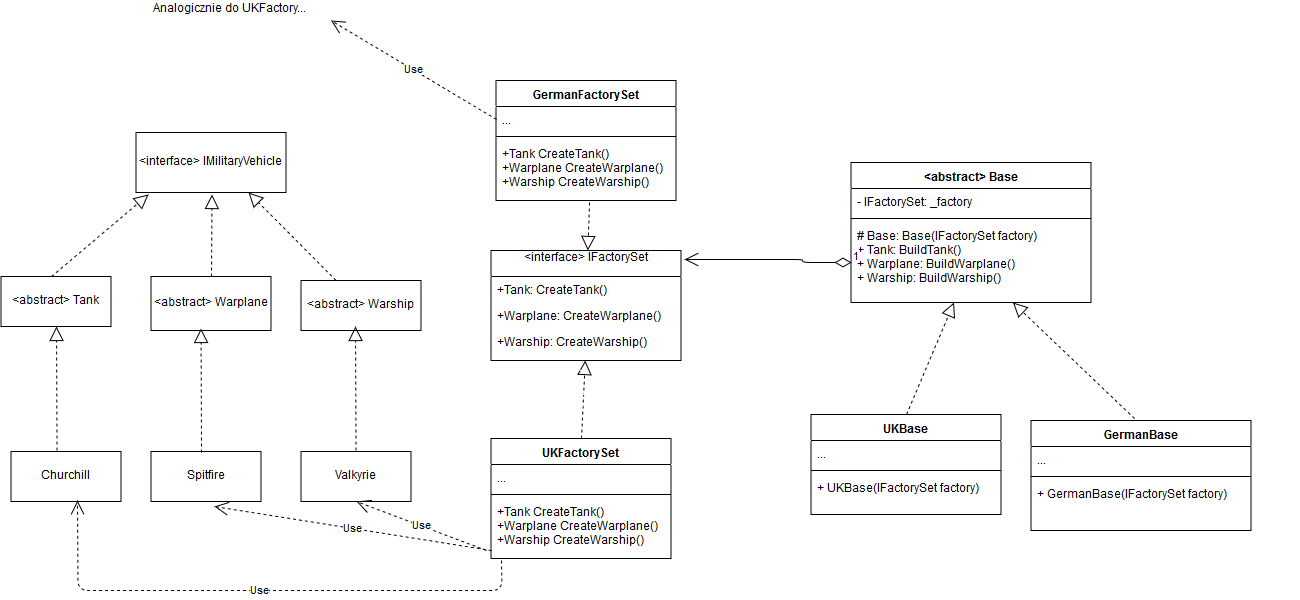

The diagram above was exported from draw.io. Its source (the exported page's mxGraphModel, read from the mxfile embedded in the PNG):
<mxGraphModel dx="2593.5" dy="1720" grid="1" gridSize="10" guides="1" tooltips="1" connect="1" arrows="1" fold="1" page="1" pageScale="1.5" pageWidth="1169" pageHeight="826" background="none" math="0" shadow="0">
  <root>
    <mxCell id="0" style=";html=1;" />
    <mxCell id="1" style=";html=1;" parent="0" />
    <mxCell id="1672d66443f91eb5-23" value="Title" style="text;strokeColor=none;fillColor=none;html=1;fontSize=24;fontStyle=1;verticalAlign=middle;align=center;" parent="1" vertex="1">
      <mxGeometry x="120" y="40" width="1510" height="40" as="geometry" />
    </mxCell>
    <mxCell id="9-emqmU8KyL55TVq6mgI-1" value="&lt;interface&gt; IFactorySet&#10;" style="swimlane;fontStyle=0;childLayout=stackLayout;horizontal=1;startSize=26;fillColor=none;horizontalStack=0;resizeParent=1;resizeParentMax=0;resizeLast=0;collapsible=1;marginBottom=0;" vertex="1" parent="1">
      <mxGeometry x="-580" y="-340" width="190" height="110" as="geometry" />
    </mxCell>
    <mxCell id="9-emqmU8KyL55TVq6mgI-2" value="+Tank: CreateTank()" style="text;strokeColor=none;fillColor=none;align=left;verticalAlign=top;spacingLeft=4;spacingRight=4;overflow=hidden;rotatable=0;points=[[0,0.5],[1,0.5]];portConstraint=eastwest;" vertex="1" parent="9-emqmU8KyL55TVq6mgI-1">
      <mxGeometry y="26" width="190" height="26" as="geometry" />
    </mxCell>
    <mxCell id="9-emqmU8KyL55TVq6mgI-3" value="+Warplane: CreateWarplane()" style="text;strokeColor=none;fillColor=none;align=left;verticalAlign=top;spacingLeft=4;spacingRight=4;overflow=hidden;rotatable=0;points=[[0,0.5],[1,0.5]];portConstraint=eastwest;" vertex="1" parent="9-emqmU8KyL55TVq6mgI-1">
      <mxGeometry y="52" width="190" height="26" as="geometry" />
    </mxCell>
    <mxCell id="9-emqmU8KyL55TVq6mgI-4" value="+Warship: CreateWarship()" style="text;strokeColor=none;fillColor=none;align=left;verticalAlign=top;spacingLeft=4;spacingRight=4;overflow=hidden;rotatable=0;points=[[0,0.5],[1,0.5]];portConstraint=eastwest;" vertex="1" parent="9-emqmU8KyL55TVq6mgI-1">
      <mxGeometry y="78" width="190" height="32" as="geometry" />
    </mxCell>
    <mxCell id="9-emqmU8KyL55TVq6mgI-14" value="UKFactorySet" style="swimlane;fontStyle=1;align=center;verticalAlign=top;childLayout=stackLayout;horizontal=1;startSize=26;horizontalStack=0;resizeParent=1;resizeParentMax=0;resizeLast=0;collapsible=1;marginBottom=0;" vertex="1" parent="1">
      <mxGeometry x="-580" y="-152" width="180" height="120" as="geometry" />
    </mxCell>
    <mxCell id="9-emqmU8KyL55TVq6mgI-15" value="...&#10;" style="text;strokeColor=none;fillColor=none;align=left;verticalAlign=top;spacingLeft=4;spacingRight=4;overflow=hidden;rotatable=0;points=[[0,0.5],[1,0.5]];portConstraint=eastwest;" vertex="1" parent="9-emqmU8KyL55TVq6mgI-14">
      <mxGeometry y="26" width="180" height="26" as="geometry" />
    </mxCell>
    <mxCell id="9-emqmU8KyL55TVq6mgI-16" value="" style="line;strokeWidth=1;fillColor=none;align=left;verticalAlign=middle;spacingTop=-1;spacingLeft=3;spacingRight=3;rotatable=0;labelPosition=right;points=[];portConstraint=eastwest;" vertex="1" parent="9-emqmU8KyL55TVq6mgI-14">
      <mxGeometry y="52" width="180" height="8" as="geometry" />
    </mxCell>
    <mxCell id="9-emqmU8KyL55TVq6mgI-17" value="+Tank CreateTank()&#10;+Warplane CreateWarplane()&#10;+Warship CreateWarship()&#10;" style="text;strokeColor=none;fillColor=none;align=left;verticalAlign=top;spacingLeft=4;spacingRight=4;overflow=hidden;rotatable=0;points=[[0,0.5],[1,0.5]];portConstraint=eastwest;" vertex="1" parent="9-emqmU8KyL55TVq6mgI-14">
      <mxGeometry y="60" width="180" height="60" as="geometry" />
    </mxCell>
    <mxCell id="9-emqmU8KyL55TVq6mgI-18" value="GermanFactorySet" style="swimlane;fontStyle=1;align=center;verticalAlign=top;childLayout=stackLayout;horizontal=1;startSize=26;horizontalStack=0;resizeParent=1;resizeParentMax=0;resizeLast=0;collapsible=1;marginBottom=0;" vertex="1" parent="1">
      <mxGeometry x="-575" y="-510" width="180" height="120" as="geometry" />
    </mxCell>
    <mxCell id="9-emqmU8KyL55TVq6mgI-19" value="...&#10;" style="text;strokeColor=none;fillColor=none;align=left;verticalAlign=top;spacingLeft=4;spacingRight=4;overflow=hidden;rotatable=0;points=[[0,0.5],[1,0.5]];portConstraint=eastwest;" vertex="1" parent="9-emqmU8KyL55TVq6mgI-18">
      <mxGeometry y="26" width="180" height="26" as="geometry" />
    </mxCell>
    <mxCell id="9-emqmU8KyL55TVq6mgI-20" value="" style="line;strokeWidth=1;fillColor=none;align=left;verticalAlign=middle;spacingTop=-1;spacingLeft=3;spacingRight=3;rotatable=0;labelPosition=right;points=[];portConstraint=eastwest;" vertex="1" parent="9-emqmU8KyL55TVq6mgI-18">
      <mxGeometry y="52" width="180" height="8" as="geometry" />
    </mxCell>
    <mxCell id="9-emqmU8KyL55TVq6mgI-21" value="+Tank CreateTank()&#10;+Warplane CreateWarplane()&#10;+Warship CreateWarship()&#10;" style="text;strokeColor=none;fillColor=none;align=left;verticalAlign=top;spacingLeft=4;spacingRight=4;overflow=hidden;rotatable=0;points=[[0,0.5],[1,0.5]];portConstraint=eastwest;" vertex="1" parent="9-emqmU8KyL55TVq6mgI-18">
      <mxGeometry y="60" width="180" height="60" as="geometry" />
    </mxCell>
    <mxCell id="9-emqmU8KyL55TVq6mgI-25" value="Churchill" style="html=1;" vertex="1" parent="1">
      <mxGeometry x="-1060" y="-139" width="110" height="50" as="geometry" />
    </mxCell>
    <mxCell id="9-emqmU8KyL55TVq6mgI-26" value="&lt;div&gt;Spitfire&lt;/div&gt;" style="html=1;" vertex="1" parent="1">
      <mxGeometry x="-920" y="-139" width="110" height="50" as="geometry" />
    </mxCell>
    <mxCell id="9-emqmU8KyL55TVq6mgI-27" value="Valkyrie" style="html=1;" vertex="1" parent="1">
      <mxGeometry x="-770" y="-139" width="110" height="50" as="geometry" />
    </mxCell>
    <mxCell id="9-emqmU8KyL55TVq6mgI-28" value="&amp;lt;abstract&amp;gt; Tank" style="html=1;" vertex="1" parent="1">
      <mxGeometry x="-1070" y="-314" width="110" height="50" as="geometry" />
    </mxCell>
    <mxCell id="9-emqmU8KyL55TVq6mgI-29" value="&amp;lt;abstract&amp;gt; Warplane" style="html=1;" vertex="1" parent="1">
      <mxGeometry x="-920" y="-314" width="120" height="54" as="geometry" />
    </mxCell>
    <mxCell id="9-emqmU8KyL55TVq6mgI-30" value="&amp;lt;abstract&amp;gt; Warship" style="html=1;" vertex="1" parent="1">
      <mxGeometry x="-770" y="-310" width="120" height="50" as="geometry" />
    </mxCell>
    <mxCell id="9-emqmU8KyL55TVq6mgI-33" value="UKBase" style="swimlane;fontStyle=1;align=center;verticalAlign=top;childLayout=stackLayout;horizontal=1;startSize=26;horizontalStack=0;resizeParent=1;resizeParentMax=0;resizeLast=0;collapsible=1;marginBottom=0;" vertex="1" parent="1">
      <mxGeometry x="-260" y="-176" width="190" height="100" as="geometry" />
    </mxCell>
    <mxCell id="9-emqmU8KyL55TVq6mgI-34" value="..." style="text;strokeColor=none;fillColor=none;align=left;verticalAlign=top;spacingLeft=4;spacingRight=4;overflow=hidden;rotatable=0;points=[[0,0.5],[1,0.5]];portConstraint=eastwest;" vertex="1" parent="9-emqmU8KyL55TVq6mgI-33">
      <mxGeometry y="26" width="190" height="26" as="geometry" />
    </mxCell>
    <mxCell id="9-emqmU8KyL55TVq6mgI-35" value="" style="line;strokeWidth=1;fillColor=none;align=left;verticalAlign=middle;spacingTop=-1;spacingLeft=3;spacingRight=3;rotatable=0;labelPosition=right;points=[];portConstraint=eastwest;" vertex="1" parent="9-emqmU8KyL55TVq6mgI-33">
      <mxGeometry y="52" width="190" height="8" as="geometry" />
    </mxCell>
    <mxCell id="9-emqmU8KyL55TVq6mgI-36" value="+ UKBase(IFactorySet factory)" style="text;strokeColor=none;fillColor=none;align=left;verticalAlign=top;spacingLeft=4;spacingRight=4;overflow=hidden;rotatable=0;points=[[0,0.5],[1,0.5]];portConstraint=eastwest;" vertex="1" parent="9-emqmU8KyL55TVq6mgI-33">
      <mxGeometry y="60" width="190" height="40" as="geometry" />
    </mxCell>
    <mxCell id="9-emqmU8KyL55TVq6mgI-42" value="&lt;abstract&gt; Base" style="swimlane;fontStyle=1;align=center;verticalAlign=top;childLayout=stackLayout;horizontal=1;startSize=26;horizontalStack=0;resizeParent=1;resizeParentMax=0;resizeLast=0;collapsible=1;marginBottom=0;" vertex="1" parent="1">
      <mxGeometry x="-220" y="-428" width="240" height="140" as="geometry" />
    </mxCell>
    <mxCell id="9-emqmU8KyL55TVq6mgI-43" value="- IFactorySet: _factory" style="text;strokeColor=none;fillColor=none;align=left;verticalAlign=top;spacingLeft=4;spacingRight=4;overflow=hidden;rotatable=0;points=[[0,0.5],[1,0.5]];portConstraint=eastwest;" vertex="1" parent="9-emqmU8KyL55TVq6mgI-42">
      <mxGeometry y="26" width="240" height="26" as="geometry" />
    </mxCell>
    <mxCell id="9-emqmU8KyL55TVq6mgI-44" value="" style="line;strokeWidth=1;fillColor=none;align=left;verticalAlign=middle;spacingTop=-1;spacingLeft=3;spacingRight=3;rotatable=0;labelPosition=right;points=[];portConstraint=eastwest;" vertex="1" parent="9-emqmU8KyL55TVq6mgI-42">
      <mxGeometry y="52" width="240" height="8" as="geometry" />
    </mxCell>
    <mxCell id="9-emqmU8KyL55TVq6mgI-45" value="# Base: Base(IFactorySet factory)&#10;+ Tank: BuildTank()&#10;+ Warplane: BuildWarplane()&#10;+ Warship: BuildWarship()&#10;" style="text;strokeColor=none;fillColor=none;align=left;verticalAlign=top;spacingLeft=4;spacingRight=4;overflow=hidden;rotatable=0;points=[[0,0.5],[1,0.5]];portConstraint=eastwest;" vertex="1" parent="9-emqmU8KyL55TVq6mgI-42">
      <mxGeometry y="60" width="240" height="80" as="geometry" />
    </mxCell>
    <mxCell id="9-emqmU8KyL55TVq6mgI-47" value="" style="endArrow=block;dashed=1;endFill=0;endSize=12;html=1;exitX=0.5;exitY=0;exitDx=0;exitDy=0;" edge="1" parent="1" source="9-emqmU8KyL55TVq6mgI-14" target="9-emqmU8KyL55TVq6mgI-4">
      <mxGeometry width="160" relative="1" as="geometry">
        <mxPoint x="-550" y="-167.5" as="sourcePoint" />
        <mxPoint x="-390" y="-167.5" as="targetPoint" />
      </mxGeometry>
    </mxCell>
    <mxCell id="9-emqmU8KyL55TVq6mgI-48" value="" style="endArrow=block;dashed=1;endFill=0;endSize=12;html=1;exitX=0.519;exitY=1.033;exitDx=0;exitDy=0;exitPerimeter=0;" edge="1" parent="1" source="9-emqmU8KyL55TVq6mgI-21" target="9-emqmU8KyL55TVq6mgI-1">
      <mxGeometry width="160" relative="1" as="geometry">
        <mxPoint x="-360" y="-376" as="sourcePoint" />
        <mxPoint x="-356.26595744680844" y="-454" as="targetPoint" />
      </mxGeometry>
    </mxCell>
    <mxCell id="9-emqmU8KyL55TVq6mgI-49" value="1" style="endArrow=open;html=1;endSize=12;startArrow=diamondThin;startSize=14;startFill=0;edgeStyle=orthogonalEdgeStyle;align=left;verticalAlign=bottom;exitX=0;exitY=0.5;exitDx=0;exitDy=0;entryX=1.018;entryY=0.082;entryDx=0;entryDy=0;entryPerimeter=0;" edge="1" parent="1" source="9-emqmU8KyL55TVq6mgI-45" target="9-emqmU8KyL55TVq6mgI-1">
      <mxGeometry x="-1" y="3" relative="1" as="geometry">
        <mxPoint x="-440" y="-384.5" as="sourcePoint" />
        <mxPoint x="-230" y="-385" as="targetPoint" />
        <Array as="points">
          <mxPoint x="-269" y="-328" />
          <mxPoint x="-269" y="-331" />
        </Array>
      </mxGeometry>
    </mxCell>
    <mxCell id="9-emqmU8KyL55TVq6mgI-50" value="" style="endArrow=block;dashed=1;endFill=0;endSize=12;html=1;exitX=0.5;exitY=0;exitDx=0;exitDy=0;" edge="1" parent="1" source="9-emqmU8KyL55TVq6mgI-33" target="9-emqmU8KyL55TVq6mgI-45">
      <mxGeometry width="160" relative="1" as="geometry">
        <mxPoint x="-220" y="-240" as="sourcePoint" />
        <mxPoint x="-60" y="-240" as="targetPoint" />
      </mxGeometry>
    </mxCell>
    <mxCell id="9-emqmU8KyL55TVq6mgI-51" value="GermanBase" style="swimlane;fontStyle=1;align=center;verticalAlign=top;childLayout=stackLayout;horizontal=1;startSize=26;horizontalStack=0;resizeParent=1;resizeParentMax=0;resizeLast=0;collapsible=1;marginBottom=0;" vertex="1" parent="1">
      <mxGeometry x="-40" y="-170" width="220" height="110" as="geometry" />
    </mxCell>
    <mxCell id="9-emqmU8KyL55TVq6mgI-52" value="..." style="text;strokeColor=none;fillColor=none;align=left;verticalAlign=top;spacingLeft=4;spacingRight=4;overflow=hidden;rotatable=0;points=[[0,0.5],[1,0.5]];portConstraint=eastwest;" vertex="1" parent="9-emqmU8KyL55TVq6mgI-51">
      <mxGeometry y="26" width="220" height="26" as="geometry" />
    </mxCell>
    <mxCell id="9-emqmU8KyL55TVq6mgI-53" value="" style="line;strokeWidth=1;fillColor=none;align=left;verticalAlign=middle;spacingTop=-1;spacingLeft=3;spacingRight=3;rotatable=0;labelPosition=right;points=[];portConstraint=eastwest;" vertex="1" parent="9-emqmU8KyL55TVq6mgI-51">
      <mxGeometry y="52" width="220" height="8" as="geometry" />
    </mxCell>
    <mxCell id="9-emqmU8KyL55TVq6mgI-54" value="+ GermanBase(IFactorySet factory)" style="text;strokeColor=none;fillColor=none;align=left;verticalAlign=top;spacingLeft=4;spacingRight=4;overflow=hidden;rotatable=0;points=[[0,0.5],[1,0.5]];portConstraint=eastwest;" vertex="1" parent="9-emqmU8KyL55TVq6mgI-51">
      <mxGeometry y="60" width="220" height="50" as="geometry" />
    </mxCell>
    <mxCell id="9-emqmU8KyL55TVq6mgI-55" value="" style="endArrow=block;dashed=1;endFill=0;endSize=12;html=1;exitX=0.47;exitY=-0.018;exitDx=0;exitDy=0;exitPerimeter=0;" edge="1" parent="1" source="9-emqmU8KyL55TVq6mgI-51" target="9-emqmU8KyL55TVq6mgI-45">
      <mxGeometry width="160" relative="1" as="geometry">
        <mxPoint x="-20" y="-240" as="sourcePoint" />
        <mxPoint x="140" y="-240" as="targetPoint" />
      </mxGeometry>
    </mxCell>
    <mxCell id="9-emqmU8KyL55TVq6mgI-60" value="&amp;lt;interface&amp;gt; IMilitaryVehicle" style="html=1;" vertex="1" parent="1">
      <mxGeometry x="-935" y="-458" width="150" height="60" as="geometry" />
    </mxCell>
    <mxCell id="9-emqmU8KyL55TVq6mgI-66" value="" style="endArrow=block;dashed=1;endFill=0;endSize=12;html=1;entryX=0.5;entryY=1;entryDx=0;entryDy=0;" edge="1" parent="1" target="9-emqmU8KyL55TVq6mgI-28">
      <mxGeometry width="160" relative="1" as="geometry">
        <mxPoint x="-1014" y="-140" as="sourcePoint" />
        <mxPoint x="-860" y="-140" as="targetPoint" />
      </mxGeometry>
    </mxCell>
    <mxCell id="9-emqmU8KyL55TVq6mgI-67" value="" style="endArrow=block;dashed=1;endFill=0;endSize=12;html=1;entryX=0.5;entryY=1;entryDx=0;entryDy=0;" edge="1" parent="1">
      <mxGeometry width="160" relative="1" as="geometry">
        <mxPoint x="-869.5" y="-138" as="sourcePoint" />
        <mxPoint x="-870" y="-262" as="targetPoint" />
      </mxGeometry>
    </mxCell>
    <mxCell id="9-emqmU8KyL55TVq6mgI-68" value="" style="endArrow=block;dashed=1;endFill=0;endSize=12;html=1;entryX=0.5;entryY=1;entryDx=0;entryDy=0;" edge="1" parent="1">
      <mxGeometry width="160" relative="1" as="geometry">
        <mxPoint x="-715" y="-140" as="sourcePoint" />
        <mxPoint x="-715.5" y="-264" as="targetPoint" />
      </mxGeometry>
    </mxCell>
    <mxCell id="9-emqmU8KyL55TVq6mgI-69" value="" style="endArrow=block;dashed=1;endFill=0;endSize=12;html=1;entryX=0.083;entryY=1.033;entryDx=0;entryDy=0;entryPerimeter=0;" edge="1" parent="1" target="9-emqmU8KyL55TVq6mgI-60">
      <mxGeometry width="160" relative="1" as="geometry">
        <mxPoint x="-1019.5" y="-314" as="sourcePoint" />
        <mxPoint x="-1020" y="-438" as="targetPoint" />
      </mxGeometry>
    </mxCell>
    <mxCell id="9-emqmU8KyL55TVq6mgI-70" value="" style="endArrow=block;dashed=1;endFill=0;endSize=12;html=1;exitX=0.5;exitY=0;exitDx=0;exitDy=0;" edge="1" parent="1" source="9-emqmU8KyL55TVq6mgI-29">
      <mxGeometry width="160" relative="1" as="geometry">
        <mxPoint x="-908.5" y="-314" as="sourcePoint" />
        <mxPoint x="-859" y="-396" as="targetPoint" />
      </mxGeometry>
    </mxCell>
    <mxCell id="9-emqmU8KyL55TVq6mgI-71" value="" style="endArrow=block;dashed=1;endFill=0;endSize=12;html=1;entryX=0.75;entryY=1;entryDx=0;entryDy=0;" edge="1" parent="1" source="9-emqmU8KyL55TVq6mgI-30" target="9-emqmU8KyL55TVq6mgI-60">
      <mxGeometry width="160" relative="1" as="geometry">
        <mxPoint x="-758.5" y="-314" as="sourcePoint" />
        <mxPoint x="-661.5" y="-396" as="targetPoint" />
      </mxGeometry>
    </mxCell>
    <mxCell id="9-emqmU8KyL55TVq6mgI-72" value="Use" style="endArrow=open;endSize=12;dashed=1;html=1;entryX=0.5;entryY=1;entryDx=0;entryDy=0;exitX=-0.025;exitY=0.867;exitDx=0;exitDy=0;exitPerimeter=0;" edge="1" parent="1" source="9-emqmU8KyL55TVq6mgI-17" target="9-emqmU8KyL55TVq6mgI-27">
      <mxGeometry width="160" relative="1" as="geometry">
        <mxPoint x="-700" y="-30" as="sourcePoint" />
        <mxPoint x="-540" y="-30" as="targetPoint" />
      </mxGeometry>
    </mxCell>
    <mxCell id="9-emqmU8KyL55TVq6mgI-73" value="Use" style="endArrow=open;endSize=12;dashed=1;html=1;entryX=0.577;entryY=1.1;entryDx=0;entryDy=0;exitX=0;exitY=0.867;exitDx=0;exitDy=0;exitPerimeter=0;entryPerimeter=0;" edge="1" parent="1" source="9-emqmU8KyL55TVq6mgI-17" target="9-emqmU8KyL55TVq6mgI-26">
      <mxGeometry width="160" relative="1" as="geometry">
        <mxPoint x="-574.5" y="-30" as="sourcePoint" />
        <mxPoint x="-704.5" y="-79" as="targetPoint" />
      </mxGeometry>
    </mxCell>
    <mxCell id="9-emqmU8KyL55TVq6mgI-74" value="Use" style="endArrow=open;endSize=12;dashed=1;html=1;entryX=0.605;entryY=0.98;entryDx=0;entryDy=0;exitX=0;exitY=0.867;exitDx=0;exitDy=0;exitPerimeter=0;entryPerimeter=0;" edge="1" parent="1" target="9-emqmU8KyL55TVq6mgI-25">
      <mxGeometry width="160" relative="1" as="geometry">
        <mxPoint x="-569.5" y="-30" as="sourcePoint" />
        <mxPoint x="-846.5" y="-74" as="targetPoint" />
        <Array as="points">
          <mxPoint x="-569" />
          <mxPoint x="-993" />
        </Array>
      </mxGeometry>
    </mxCell>
    <mxCell id="9-emqmU8KyL55TVq6mgI-75" value="Use" style="endArrow=open;endSize=12;dashed=1;html=1;exitX=0;exitY=0.5;exitDx=0;exitDy=0;" edge="1" parent="1" source="9-emqmU8KyL55TVq6mgI-19">
      <mxGeometry width="160" relative="1" as="geometry">
        <mxPoint x="-730" y="-520" as="sourcePoint" />
        <mxPoint x="-740" y="-570" as="targetPoint" />
      </mxGeometry>
    </mxCell>
    <mxCell id="9-emqmU8KyL55TVq6mgI-77" value="Analogicznie do UKFactory..." style="text;html=1;resizable=0;points=[];autosize=1;align=left;verticalAlign=top;spacingTop=-4;" vertex="1" parent="1">
      <mxGeometry x="-920" y="-590" width="170" height="20" as="geometry" />
    </mxCell>
  </root>
</mxGraphModel>